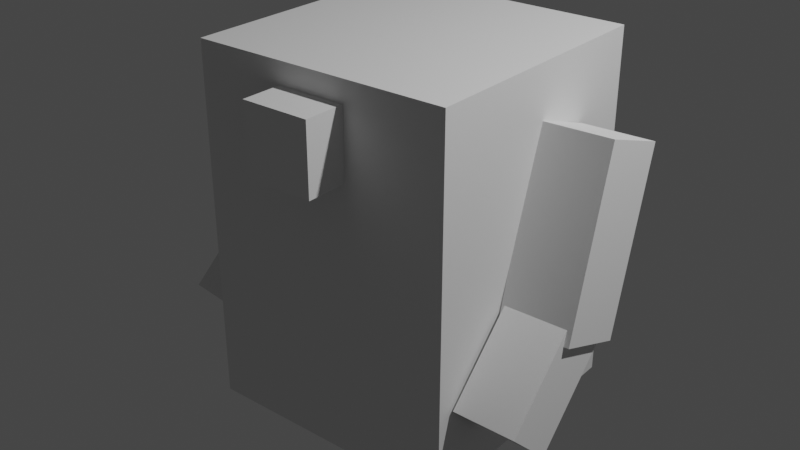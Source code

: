 # Source: Frankenstein.blend  (saved by Blender 3.5.10; exported with 4.5.12 LTS)
import bpy
from mathutils import Matrix  # noqa: F401  (used for matrix-valued properties, if any)

bpy.ops.wm.read_factory_settings(use_empty=True)
scene = bpy.context.scene
scene.name = 'Scene'

# ---- collections
col_collection = bpy.data.collections.new('Collection'); scene.collection.children.link(col_collection)

# ---- world
world_world = bpy.data.worlds.new('World'); scene.world = world_world
world_world.use_nodes = True; world_world.node_tree.nodes.clear()
_N = world_world.node_tree.nodes; _L = world_world.node_tree.links
n0 = _N.new('ShaderNodeOutputWorld'); n0.name = 'World Output'; n0.location = (300, 300)
n1 = _N.new('ShaderNodeBackground'); n1.name = 'Background'; n1.location = (10, 300)
n1.inputs[0].default_value = (0.05088, 0.05088, 0.05088, 1.0)
_L.new(n1.outputs[0], n0.inputs[0])
n0.is_active_output = True
world_world.color = (0.05088, 0.05088, 0.05088)
world_world.use_sun_shadow = False
world_world.sun_shadow_jitter_overblur = 0.0

# ---- cameras
cam_camera = bpy.data.cameras.new('Camera')
cam_camera.clip_end = 100.0
cam_camera.ortho_scale = 7.314

# ---- lights
light_light = bpy.data.lights.new('Light', 'POINT')
light_light.transmission_factor = 0.0
light_light.energy = 1000.0
light_light.shadow_soft_size = 0.1
light_light.shadow_maximum_resolution = 0.006
light_light.use_absolute_resolution = True

# ---- meshes
me_cube = bpy.data.meshes.new('Cube')
me_cube.from_pydata([(-1.0, -1.0, -1.0), (-1.0, -1.0, 1.0), (-1.0, 1.0, -1.0), (-1.0, 1.0, 1.0), (1.0, -1.0, -1.0), (1.0, -1.0, 1.0), (1.0, 1.0, -1.0), (1.0, 1.0, 1.0)], [], [(0, 1, 3, 2), (2, 3, 7, 6), (6, 7, 5, 4), (4, 5, 1, 0), (2, 6, 4, 0), (7, 3, 1, 5)])
_uv = me_cube.uv_layers.new(name='UVMap')
_uv.uv.foreach_set('vector', [0.375, 0.0, 0.625, 0.0, 0.625, 0.25, 0.375, 0.25, 0.375, 0.25, 0.625, 0.25, 0.625, 0.5, 0.375, 0.5, 0.375, 0.5, 0.625, 0.5, 0.625, 0.75, 0.375, 0.75, 0.375, 0.75, 0.625, 0.75, 0.625, 1.0, 0.375, 1.0, 0.125, 0.5, 0.375, 0.5, 0.375, 0.75, 0.125, 0.75, 0.625, 0.5, 0.875, 0.5, 0.875, 0.75, 0.625, 0.75])
me_cube.update()
me_cube_001 = bpy.data.meshes.new('Cube.001')
me_cube_001.from_pydata([(-1.0, -1.0, -1.0), (-1.0, -1.0, 1.0), (-1.0, 1.0, -1.0), (-1.0, 1.0, 1.0), (1.0, -1.0, -1.0), (1.0, -1.0, 1.0), (1.0, 1.0, -1.0), (1.0, 1.0, 1.0)], [], [(0, 1, 3, 2), (2, 3, 7, 6), (6, 7, 5, 4), (4, 5, 1, 0), (2, 6, 4, 0), (7, 3, 1, 5)])
_uv = me_cube_001.uv_layers.new(name='UVMap')
_uv.uv.foreach_set('vector', [0.375, 0.0, 0.625, 0.0, 0.625, 0.25, 0.375, 0.25, 0.375, 0.25, 0.625, 0.25, 0.625, 0.5, 0.375, 0.5, 0.375, 0.5, 0.625, 0.5, 0.625, 0.75, 0.375, 0.75, 0.375, 0.75, 0.625, 0.75, 0.625, 1.0, 0.375, 1.0, 0.125, 0.5, 0.375, 0.5, 0.375, 0.75, 0.125, 0.75, 0.625, 0.5, 0.875, 0.5, 0.875, 0.75, 0.625, 0.75])
me_cube_001.update()
me_cube_002 = bpy.data.meshes.new('Cube.002')
me_cube_002.from_pydata([(-1.0, -1.0, -1.0), (-1.0, -1.0, 1.0), (-1.0, 1.0, -1.0), (-1.0, 1.0, 1.0), (1.0, -1.0, -1.0), (1.0, -1.0, 1.0), (1.0, 1.0, -1.0), (1.0, 1.0, 1.0)], [], [(0, 1, 3, 2), (2, 3, 7, 6), (6, 7, 5, 4), (4, 5, 1, 0), (2, 6, 4, 0), (7, 3, 1, 5)])
_uv = me_cube_002.uv_layers.new(name='UVMap')
_uv.uv.foreach_set('vector', [0.375, 0.0, 0.625, 0.0, 0.625, 0.25, 0.375, 0.25, 0.375, 0.25, 0.625, 0.25, 0.625, 0.5, 0.375, 0.5, 0.375, 0.5, 0.625, 0.5, 0.625, 0.75, 0.375, 0.75, 0.375, 0.75, 0.625, 0.75, 0.625, 1.0, 0.375, 1.0, 0.125, 0.5, 0.375, 0.5, 0.375, 0.75, 0.125, 0.75, 0.625, 0.5, 0.875, 0.5, 0.875, 0.75, 0.625, 0.75])
me_cube_002.update()
me_cube_003 = bpy.data.meshes.new('Cube.003')
me_cube_003.from_pydata([(-1.0, -1.0, -1.0), (-1.0, -1.0, 1.0), (-1.0, 1.0, -1.0), (-1.0, 1.0, 1.0), (1.0, -1.0, -1.0), (1.0, -1.0, 1.0), (1.0, 1.0, -1.0), (1.0, 1.0, 1.0)], [], [(0, 1, 3, 2), (2, 3, 7, 6), (6, 7, 5, 4), (4, 5, 1, 0), (2, 6, 4, 0), (7, 3, 1, 5)])
_uv = me_cube_003.uv_layers.new(name='UVMap')
_uv.uv.foreach_set('vector', [0.375, 0.0, 0.625, 0.0, 0.625, 0.25, 0.375, 0.25, 0.375, 0.25, 0.625, 0.25, 0.625, 0.5, 0.375, 0.5, 0.375, 0.5, 0.625, 0.5, 0.625, 0.75, 0.375, 0.75, 0.375, 0.75, 0.625, 0.75, 0.625, 1.0, 0.375, 1.0, 0.125, 0.5, 0.375, 0.5, 0.375, 0.75, 0.125, 0.75, 0.625, 0.5, 0.875, 0.5, 0.875, 0.75, 0.625, 0.75])
me_cube_003.update()
me_cube_004 = bpy.data.meshes.new('Cube.004')
me_cube_004.from_pydata([(-1.0, -1.0, -1.0), (-1.0, -1.0, 1.0), (-1.0, 1.0, -1.0), (-1.0, 1.0, 1.0), (1.0, -1.0, -1.0), (1.0, -1.0, 1.0), (1.0, 1.0, -1.0), (1.0, 1.0, 1.0)], [], [(0, 1, 3, 2), (2, 3, 7, 6), (6, 7, 5, 4), (4, 5, 1, 0), (2, 6, 4, 0), (7, 3, 1, 5)])
_uv = me_cube_004.uv_layers.new(name='UVMap')
_uv.uv.foreach_set('vector', [0.375, 0.0, 0.625, 0.0, 0.625, 0.25, 0.375, 0.25, 0.375, 0.25, 0.625, 0.25, 0.625, 0.5, 0.375, 0.5, 0.375, 0.5, 0.625, 0.5, 0.625, 0.75, 0.375, 0.75, 0.375, 0.75, 0.625, 0.75, 0.625, 1.0, 0.375, 1.0, 0.125, 0.5, 0.375, 0.5, 0.375, 0.75, 0.125, 0.75, 0.625, 0.5, 0.875, 0.5, 0.875, 0.75, 0.625, 0.75])
me_cube_004.update()
me_cube_005 = bpy.data.meshes.new('Cube.005')
me_cube_005.from_pydata([(-1.0, -1.0, -1.0), (-1.0, -1.0, 1.0), (-1.0, 1.0, -1.0), (-1.0, 1.0, 1.0), (1.0, -1.0, -1.0), (1.0, -1.0, 1.0), (1.0, 1.0, -1.0), (1.0, 1.0, 1.0)], [], [(0, 1, 3, 2), (2, 3, 7, 6), (6, 7, 5, 4), (4, 5, 1, 0), (2, 6, 4, 0), (7, 3, 1, 5)])
_uv = me_cube_005.uv_layers.new(name='UVMap')
_uv.uv.foreach_set('vector', [0.375, 0.0, 0.625, 0.0, 0.625, 0.25, 0.375, 0.25, 0.375, 0.25, 0.625, 0.25, 0.625, 0.5, 0.375, 0.5, 0.375, 0.5, 0.625, 0.5, 0.625, 0.75, 0.375, 0.75, 0.375, 0.75, 0.625, 0.75, 0.625, 1.0, 0.375, 1.0, 0.125, 0.5, 0.375, 0.5, 0.375, 0.75, 0.125, 0.75, 0.625, 0.5, 0.875, 0.5, 0.875, 0.75, 0.625, 0.75])
me_cube_005.update()
arm_armature_013 = bpy.data.armatures.new('Armature.013')  # bones are not reproduced
arm_armature_014 = bpy.data.armatures.new('Armature.014')  # bones are not reproduced
arm_armature_015 = bpy.data.armatures.new('Armature.015')  # bones are not reproduced
arm_armature_016 = bpy.data.armatures.new('Armature.016')  # bones are not reproduced

# ---- objects
ob_camera = bpy.data.objects.new('Camera', cam_camera)
ob_light = bpy.data.objects.new('Light', light_light)
ob_cube = bpy.data.objects.new('Cube', me_cube)
ob_cube_001 = bpy.data.objects.new('Cube.001', me_cube_001)
ob_cube_002 = bpy.data.objects.new('Cube.002', me_cube_002)
ob_cube_003 = bpy.data.objects.new('Cube.003', me_cube_003)
ob_cube_004 = bpy.data.objects.new('Cube.004', me_cube_004)
ob_cube_005 = bpy.data.objects.new('Cube.005', me_cube_005)
ob_armature = bpy.data.objects.new('Armature', arm_armature_013)
ob_armature_001 = bpy.data.objects.new('Armature.001', arm_armature_014)
ob_armature_002 = bpy.data.objects.new('Armature.002', arm_armature_015)
ob_armature_003 = bpy.data.objects.new('Armature.003', arm_armature_016)

# ---- transforms, parenting, visibility, modifiers, constraints
ob_camera.location = (7.359, -6.926, 4.946)
ob_camera.rotation_euler = (1.109, 0.0, 0.8149)
ob_camera.lock_rotations_4d = False
ob_camera.empty_display_type = 'ARROWS'
ob_camera.color = (0.0, 0.0, 0.0, 0.0)
ob_camera.display_type = 'WIRE'
ob_camera.lineart.crease_threshold = 0.0
ob_light.location = (4.076, 1.005, 5.904)
ob_light.rotation_euler = (0.6503, 0.05522, 1.866)
ob_light.lock_rotations_4d = False
ob_light.empty_display_type = 'ARROWS'
ob_light.color = (0.0, 0.0, 0.0, 0.0)
ob_light.lineart.crease_threshold = 0.0
ob_cube.location = (-0.01074, 0.2473, 0.3173)
ob_cube.rotation_euler = (0.0, -0.0, 0.01217)
ob_cube.scale = (0.8814, 0.8814, 1.224)
ob_cube_001.location = (-0.02423, -0.6818, 1.166)
ob_cube_001.rotation_euler = (0.0, -0.0, 0.008756)
ob_cube_001.scale = (0.231, 0.231, 0.231)
ob_cube_002.location = (1.129, 0.2907, 0.5762)
ob_cube_002.rotation_euler = (-0.05598, 0.316, 1.491)
ob_cube_002.scale = (0.217, 0.248, 0.5896)
ob_cube_003.location = (1.134, -0.0998, -0.1215)
ob_cube_003.rotation_euler = (-0.07373, 0.7642, 1.458)
ob_cube_003.scale = (0.185, 0.2192, 0.4364)
ob_cube_004.location = (-1.186, 0.04003, -0.2555)
ob_cube_004.rotation_euler = (0.1251, 0.7562, 1.607)
ob_cube_004.scale = (0.185, 0.2192, 0.4364)
ob_cube_005.location = (-1.133, 0.4299, 0.4423)
ob_cube_005.rotation_euler = (0.07508, 0.3097, 1.605)
ob_cube_005.scale = (0.217, 0.248, 0.5896)
ob_armature.location = (0.594, 0.372, 1.166)
ob_armature.rotation_euler = (-0.0, 2.016, -0.0)
ob_armature.scale = (0.6994, 1.0, 0.4867)
ob_armature_001.location = (1.097, 0.2243, 0.3179)
ob_armature_001.rotation_euler = (0.7557, 3.172, -0.05454)
ob_armature_001.scale = (0.6994, 1.0, 0.4867)
ob_armature_002.location = (-1.141, 0.3939, 0.1702)
ob_armature_002.rotation_euler = (0.7557, 3.172, -0.05454)
ob_armature_002.scale = (0.6994, 1.0, 0.4867)
ob_armature_003.location = (-0.7904, 0.5417, 0.9034)
ob_armature_003.rotation_euler = (-0.0, 2.016, 3.165)
ob_armature_003.scale = (0.6994, 1.0, 0.4867)

# ---- collection membership
col_collection.objects.link(ob_camera)
col_collection.objects.link(ob_light)
col_collection.objects.link(ob_cube)
col_collection.objects.link(ob_cube_001)
col_collection.objects.link(ob_cube_002)
col_collection.objects.link(ob_cube_003)
col_collection.objects.link(ob_cube_004)
col_collection.objects.link(ob_cube_005)
col_collection.objects.link(ob_armature)
col_collection.objects.link(ob_armature_001)
col_collection.objects.link(ob_armature_002)
col_collection.objects.link(ob_armature_003)

# ---- scene / render settings (as saved in the file)
scene.frame_start = 1; scene.frame_end = 250; scene.frame_set(0)
scene.render.engine = 'BLENDER_EEVEE_NEXT'
scene.cycles.sampling_pattern = 'TABULATED_SOBOL'
scene.view_settings.view_transform = 'Filmic'
bpy.context.view_layer.update()

# ---- added for rendering (the .blend has no active camera): camera
cam_auto = bpy.data.cameras.new('AutoCamera')
cam_auto.lens = 50.0
cam_auto.sensor_width = 36.0
cam_auto.clip_end = 1000.0
ob_auto_camera = bpy.data.objects.new('AutoCamera', cam_auto)
scene.collection.objects.link(ob_auto_camera)
ob_auto_camera.location = (3.94871, -4.65119, 3.49292)
ob_auto_camera.rotation_euler = (1.09748, -7.21219e-08, 0.694738)
scene.camera = ob_auto_camera
bpy.context.view_layer.update()

